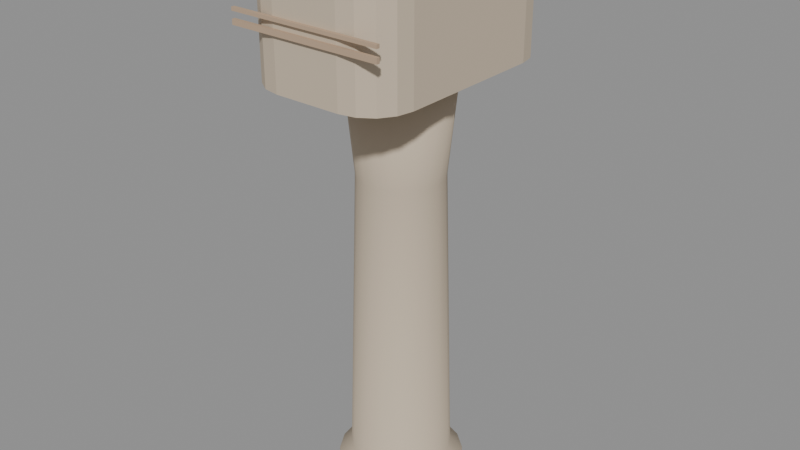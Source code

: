 # Source: city_rail_pier.blend  (saved by Blender 5.4.6; exported with 4.5.12 LTS)
import bpy
from mathutils import Matrix  # noqa: F401  (used for matrix-valued properties, if any)

bpy.ops.wm.read_factory_settings(use_empty=True)
scene = bpy.context.scene
scene.name = 'CityRailPierAsset'

# ---- collections
col_stubby_cityrailpier = bpy.data.collections.new('STUBBY_CityRailPier'); scene.collection.children.link(col_stubby_cityrailpier)

# ---- materials (node trees are filled in below, after node groups)
mat_city_stone = bpy.data.materials.new('City_Stone')
mat_city_stone.use_backface_culling = True
mat_city_stone.diffuse_color = (0.5841, 0.4851, 0.3663, 1.0)
mat_city_stonedark = bpy.data.materials.new('City_StoneDark')
mat_city_stonedark.use_backface_culling = True
mat_city_stonedark.diffuse_color = (0.3325, 0.2542, 0.1746, 1.0)
mat_city_relief = bpy.data.materials.new('City_Relief')
mat_city_relief.use_backface_culling = True
mat_city_relief.diffuse_color = (0.4969, 0.3564, 0.2423, 1.0)

# ---- material node trees
mat_city_stone.use_nodes = True; mat_city_stone.node_tree.nodes.clear()
_N = mat_city_stone.node_tree.nodes; _L = mat_city_stone.node_tree.links
n0 = _N.new('ShaderNodeBsdfPrincipled'); n0.name = 'Principled BSDF'; n0.location = (-200, 100)
n0.inputs[0].default_value = (0.5841, 0.4851, 0.3663, 1.0)
n0.inputs[2].default_value = 0.85
n0.inputs[10].default_value = 0.005
n1 = _N.new('ShaderNodeOutputMaterial'); n1.name = 'Material Output'; n1.location = (200, 100)
_L.new(n0.outputs[0], n1.inputs[0])
n1.is_active_output = True
mat_city_stonedark.use_nodes = True; mat_city_stonedark.node_tree.nodes.clear()
_N = mat_city_stonedark.node_tree.nodes; _L = mat_city_stonedark.node_tree.links
n0 = _N.new('ShaderNodeBsdfPrincipled'); n0.name = 'Principled BSDF'; n0.location = (-200, 100)
n0.inputs[0].default_value = (0.3325, 0.2542, 0.1746, 1.0)
n0.inputs[2].default_value = 0.9
n0.inputs[10].default_value = 0.005
n1 = _N.new('ShaderNodeOutputMaterial'); n1.name = 'Material Output'; n1.location = (200, 100)
_L.new(n0.outputs[0], n1.inputs[0])
n1.is_active_output = True
mat_city_relief.use_nodes = True; mat_city_relief.node_tree.nodes.clear()
_N = mat_city_relief.node_tree.nodes; _L = mat_city_relief.node_tree.links
n0 = _N.new('ShaderNodeBsdfPrincipled'); n0.name = 'Principled BSDF'; n0.location = (-200, 100)
n0.inputs[0].default_value = (0.4969, 0.3564, 0.2423, 1.0)
n0.inputs[2].default_value = 0.92
n0.inputs[10].default_value = 0.005
n1 = _N.new('ShaderNodeOutputMaterial'); n1.name = 'Material Output'; n1.location = (200, 100)
_L.new(n0.outputs[0], n1.inputs[0])
n1.is_active_output = True

# ---- meshes
me_cityrailpier_column = bpy.data.meshes.new('CityRailPier_Column')
me_cityrailpier_column.from_pydata([(0.75, 0.0, 0.0), (0.75, 0.0, 0.3), (0.6, 0.0, 0.45), (0.5, 0.0, 4.0), (0.62, 0.0, 5.2), (0.0, 0.0, 5.2), (0.7048, 0.2565, 0.0), (0.7048, 0.2565, 0.3), (0.5638, 0.2052, 0.45), (0.4698, 0.171, 4.0), (0.5826, 0.2121, 5.2), (0.5745, 0.4821, 0.0), (0.5745, 0.4821, 0.3), (0.4596, 0.3857, 0.45), (0.383, 0.3214, 4.0), (0.4749, 0.3985, 5.2), (0.375, 0.6495, 0.0), (0.375, 0.6495, 0.3), (0.3, 0.5196, 0.45), (0.25, 0.433, 4.0), (0.31, 0.5369, 5.2), (0.1302, 0.7386, 0.0), (0.1302, 0.7386, 0.3), (0.1042, 0.5909, 0.45), (0.08682, 0.4924, 4.0), (0.1077, 0.6106, 5.2), (-0.1302, 0.7386, 0.0), (-0.1302, 0.7386, 0.3), (-0.1042, 0.5909, 0.45), (-0.08682, 0.4924, 4.0), (-0.1077, 0.6106, 5.2), (-0.375, 0.6495, 0.0), (-0.375, 0.6495, 0.3), (-0.3, 0.5196, 0.45), (-0.25, 0.433, 4.0), (-0.31, 0.5369, 5.2), (-0.5745, 0.4821, 0.0), (-0.5745, 0.4821, 0.3), (-0.4596, 0.3857, 0.45), (-0.383, 0.3214, 4.0), (-0.4749, 0.3985, 5.2), (-0.7048, 0.2565, 0.0), (-0.7048, 0.2565, 0.3), (-0.5638, 0.2052, 0.45), (-0.4698, 0.171, 4.0), (-0.5826, 0.2121, 5.2), (-0.75, 9.185e-17, 0.0), (-0.75, 9.185e-17, 0.3), (-0.6, 7.348e-17, 0.45), (-0.5, 6.123e-17, 4.0), (-0.62, 7.593e-17, 5.2), (-0.7048, -0.2565, 0.0), (-0.7048, -0.2565, 0.3), (-0.5638, -0.2052, 0.45), (-0.4698, -0.171, 4.0), (-0.5826, -0.2121, 5.2), (-0.5745, -0.4821, 0.0), (-0.5745, -0.4821, 0.3), (-0.4596, -0.3857, 0.45), (-0.383, -0.3214, 4.0), (-0.4749, -0.3985, 5.2), (-0.375, -0.6495, 0.0), (-0.375, -0.6495, 0.3), (-0.3, -0.5196, 0.45), (-0.25, -0.433, 4.0), (-0.31, -0.5369, 5.2), (-0.1302, -0.7386, 0.0), (-0.1302, -0.7386, 0.3), (-0.1042, -0.5909, 0.45), (-0.08682, -0.4924, 4.0), (-0.1077, -0.6106, 5.2), (0.1302, -0.7386, 0.0), (0.1302, -0.7386, 0.3), (0.1042, -0.5909, 0.45), (0.08682, -0.4924, 4.0), (0.1077, -0.6106, 5.2), (0.375, -0.6495, 0.0), (0.375, -0.6495, 0.3), (0.3, -0.5196, 0.45), (0.25, -0.433, 4.0), (0.31, -0.5369, 5.2), (0.5745, -0.4821, 0.0), (0.5745, -0.4821, 0.3), (0.4596, -0.3857, 0.45), (0.383, -0.3214, 4.0), (0.4749, -0.3985, 5.2), (0.7048, -0.2565, 0.0), (0.7048, -0.2565, 0.3), (0.5638, -0.2052, 0.45), (0.4698, -0.171, 4.0), (0.5826, -0.2121, 5.2)], [], [(0, 6, 7, 1), (1, 7, 8, 2), (2, 8, 9, 3), (3, 9, 10, 4), (4, 10, 5), (6, 11, 12, 7), (7, 12, 13, 8), (8, 13, 14, 9), (9, 14, 15, 10), (10, 15, 5), (11, 16, 17, 12), (12, 17, 18, 13), (13, 18, 19, 14), (14, 19, 20, 15), (15, 20, 5), (16, 21, 22, 17), (17, 22, 23, 18), (18, 23, 24, 19), (19, 24, 25, 20), (20, 25, 5), (21, 26, 27, 22), (22, 27, 28, 23), (23, 28, 29, 24), (24, 29, 30, 25), (25, 30, 5), (26, 31, 32, 27), (27, 32, 33, 28), (28, 33, 34, 29), (29, 34, 35, 30), (30, 35, 5), (31, 36, 37, 32), (32, 37, 38, 33), (33, 38, 39, 34), (34, 39, 40, 35), (35, 40, 5), (36, 41, 42, 37), (37, 42, 43, 38), (38, 43, 44, 39), (39, 44, 45, 40), (40, 45, 5), (41, 46, 47, 42), (42, 47, 48, 43), (43, 48, 49, 44), (44, 49, 50, 45), (45, 50, 5), (46, 51, 52, 47), (47, 52, 53, 48), (48, 53, 54, 49), (49, 54, 55, 50), (50, 55, 5), (51, 56, 57, 52), (52, 57, 58, 53), (53, 58, 59, 54), (54, 59, 60, 55), (55, 60, 5), (56, 61, 62, 57), (57, 62, 63, 58), (58, 63, 64, 59), (59, 64, 65, 60), (60, 65, 5), (61, 66, 67, 62), (62, 67, 68, 63), (63, 68, 69, 64), (64, 69, 70, 65), (65, 70, 5), (66, 71, 72, 67), (67, 72, 73, 68), (68, 73, 74, 69), (69, 74, 75, 70), (70, 75, 5), (71, 76, 77, 72), (72, 77, 78, 73), (73, 78, 79, 74), (74, 79, 80, 75), (75, 80, 5), (76, 81, 82, 77), (77, 82, 83, 78), (78, 83, 84, 79), (79, 84, 85, 80), (80, 85, 5), (81, 86, 87, 82), (82, 87, 88, 83), (83, 88, 89, 84), (84, 89, 90, 85), (85, 90, 5), (86, 0, 1, 87), (87, 1, 2, 88), (88, 2, 3, 89), (89, 3, 4, 90), (90, 4, 5), (86, 81, 76, 71, 66, 61, 56, 51, 46, 41, 36, 31, 26, 21, 16, 11, 6, 0)])
me_cityrailpier_column.polygons.foreach_set('use_smooth', [True] * 91)
_uv = me_cityrailpier_column.uv_layers.new(name='UVMap')
_uv.uv.foreach_set('vector', [0.0, 0.0, 0.2565, 0.0, 0.2565, 0.3, 0.0, 0.3, 0.75, 0.0, 0.7048, 0.2565, 0.5638, 0.2052, 0.6, 0.0, 0.0, 0.45, 0.2052, 0.45, 0.171, 4.0, 0.0, 4.0, 0.0, 4.0, 0.171, 4.0, 0.2121, 5.2, 0.0, 5.2, 0.62, 0.0, 0.5826, 0.2121, 0.0, 0.0, 0.2565, 0.0, 0.4821, 0.0, 0.4821, 0.3, 0.2565, 0.3, 0.7048, 0.2565, 0.5745, 0.4821, 0.4596, 0.3857, 0.5638, 0.2052, 0.2052, 0.45, 0.3857, 0.45, 0.3214, 4.0, 0.171, 4.0, 0.171, 4.0, 0.3214, 4.0, 0.3985, 5.2, 0.2121, 5.2, 0.5826, 0.2121, 0.4749, 0.3985, 0.0, 0.0, 0.5745, 0.0, 0.375, 0.0, 0.375, 0.3, 0.5745, 0.3, 0.5745, 0.4821, 0.375, 0.6495, 0.3, 0.5196, 0.4596, 0.3857, 0.4596, 0.45, 0.3, 0.45, 0.25, 4.0, 0.383, 4.0, 0.383, 4.0, 0.25, 4.0, 0.31, 5.2, 0.4749, 5.2, 0.4749, 0.3985, 0.31, 0.5369, 0.0, 0.0, 0.375, 0.0, 0.1302, 0.0, 0.1302, 0.3, 0.375, 0.3, 0.375, 0.6495, 0.1302, 0.7386, 0.1042, 0.5909, 0.3, 0.5196, 0.3, 0.45, 0.1042, 0.45, 0.08682, 4.0, 0.25, 4.0, 0.25, 4.0, 0.08682, 4.0, 0.1077, 5.2, 0.31, 5.2, 0.31, 0.5369, 0.1077, 0.6106, 0.0, 0.0, 0.1302, 0.0, -0.1302, 0.0, -0.1302, 0.3, 0.1302, 0.3, 0.1302, 0.3, -0.1302, 0.3, -0.1042, 0.45, 0.1042, 0.45, 0.1042, 0.45, -0.1042, 0.45, -0.08682, 4.0, 0.08682, 4.0, 0.08682, 4.0, -0.08682, 4.0, -0.1077, 5.2, 0.1077, 5.2, 0.1077, 0.6106, -0.1077, 0.6106, 0.0, 0.0, -0.1302, 0.0, -0.375, 0.0, -0.375, 0.3, -0.1302, 0.3, -0.1302, 0.7386, -0.375, 0.6495, -0.3, 0.5196, -0.1042, 0.5909, -0.1042, 0.45, -0.3, 0.45, -0.25, 4.0, -0.08682, 4.0, -0.08682, 4.0, -0.25, 4.0, -0.31, 5.2, -0.1077, 5.2, -0.1077, 0.6106, -0.31, 0.5369, 0.0, 0.0, -0.375, 0.0, -0.5745, 0.0, -0.5745, 0.3, -0.375, 0.3, -0.375, 0.6495, -0.5745, 0.4821, -0.4596, 0.3857, -0.3, 0.5196, -0.3, 0.45, -0.4596, 0.45, -0.383, 4.0, -0.25, 4.0, -0.25, 4.0, -0.383, 4.0, -0.4749, 5.2, -0.31, 5.2, -0.31, 0.5369, -0.4749, 0.3985, 0.0, 0.0, 0.4821, 0.0, 0.2565, 0.0, 0.2565, 0.3, 0.4821, 0.3, -0.5745, 0.4821, -0.7048, 0.2565, -0.5638, 0.2052, -0.4596, 0.3857, 0.3857, 0.45, 0.2052, 0.45, 0.171, 4.0, 0.3214, 4.0, 0.3214, 4.0, 0.171, 4.0, 0.2121, 5.2, 0.3985, 5.2, -0.4749, 0.3985, -0.5826, 0.2121, 0.0, 0.0, 0.2565, 0.0, 9.185e-17, 0.0, 9.185e-17, 0.3, 0.2565, 0.3, -0.7048, 0.2565, -0.75, 9.185e-17, -0.6, 7.348e-17, -0.5638, 0.2052, 0.2052, 0.45, 7.348e-17, 0.45, 6.123e-17, 4.0, 0.171, 4.0, 0.171, 4.0, 6.123e-17, 4.0, 7.593e-17, 5.2, 0.2121, 5.2, -0.5826, 0.2121, -0.62, 7.593e-17, 0.0, 0.0, 9.185e-17, 0.0, -0.2565, 0.0, -0.2565, 0.3, 9.185e-17, 0.3, -0.75, 9.185e-17, -0.7048, -0.2565, -0.5638, -0.2052, -0.6, 7.348e-17, 7.348e-17, 0.45, -0.2052, 0.45, -0.171, 4.0, 6.123e-17, 4.0, 6.123e-17, 4.0, -0.171, 4.0, -0.2121, 5.2, 7.593e-17, 5.2, -0.62, 7.593e-17, -0.5826, -0.2121, 0.0, 0.0, -0.2565, 0.0, -0.4821, 0.0, -0.4821, 0.3, -0.2565, 0.3, -0.7048, -0.2565, -0.5745, -0.4821, -0.4596, -0.3857, -0.5638, -0.2052, -0.2052, 0.45, -0.3857, 0.45, -0.3214, 4.0, -0.171, 4.0, -0.171, 4.0, -0.3214, 4.0, -0.3985, 5.2, -0.2121, 5.2, -0.5826, -0.2121, -0.4749, -0.3985, 0.0, 0.0, -0.5745, 0.0, -0.375, 0.0, -0.375, 0.3, -0.5745, 0.3, -0.5745, -0.4821, -0.375, -0.6495, -0.3, -0.5196, -0.4596, -0.3857, -0.4596, 0.45, -0.3, 0.45, -0.25, 4.0, -0.383, 4.0, -0.383, 4.0, -0.25, 4.0, -0.31, 5.2, -0.4749, 5.2, -0.4749, -0.3985, -0.31, -0.5369, 0.0, 0.0, -0.375, 0.0, -0.1302, 0.0, -0.1302, 0.3, -0.375, 0.3, -0.375, -0.6495, -0.1302, -0.7386, -0.1042, -0.5909, -0.3, -0.5196, -0.3, 0.45, -0.1042, 0.45, -0.08682, 4.0, -0.25, 4.0, -0.25, 4.0, -0.08682, 4.0, -0.1077, 5.2, -0.31, 5.2, -0.31, -0.5369, -0.1077, -0.6106, 0.0, 0.0, -0.1302, 0.0, 0.1302, 0.0, 0.1302, 0.3, -0.1302, 0.3, -0.1302, 0.3, 0.1302, 0.3, 0.1042, 0.45, -0.1042, 0.45, -0.1042, 0.45, 0.1042, 0.45, 0.08682, 4.0, -0.08682, 4.0, -0.08682, 4.0, 0.08682, 4.0, 0.1077, 5.2, -0.1077, 5.2, -0.1077, -0.6106, 0.1077, -0.6106, 0.0, 0.0, 0.1302, 0.0, 0.375, 0.0, 0.375, 0.3, 0.1302, 0.3, 0.1302, -0.7386, 0.375, -0.6495, 0.3, -0.5196, 0.1042, -0.5909, 0.1042, 0.45, 0.3, 0.45, 0.25, 4.0, 0.08682, 4.0, 0.08682, 4.0, 0.25, 4.0, 0.31, 5.2, 0.1077, 5.2, 0.1077, -0.6106, 0.31, -0.5369, 0.0, 0.0, 0.375, 0.0, 0.5745, 0.0, 0.5745, 0.3, 0.375, 0.3, 0.375, -0.6495, 0.5745, -0.4821, 0.4596, -0.3857, 0.3, -0.5196, 0.3, 0.45, 0.4596, 0.45, 0.383, 4.0, 0.25, 4.0, 0.25, 4.0, 0.383, 4.0, 0.4749, 5.2, 0.31, 5.2, 0.31, -0.5369, 0.4749, -0.3985, 0.0, 0.0, -0.4821, 0.0, -0.2565, 0.0, -0.2565, 0.3, -0.4821, 0.3, 0.5745, -0.4821, 0.7048, -0.2565, 0.5638, -0.2052, 0.4596, -0.3857, -0.3857, 0.45, -0.2052, 0.45, -0.171, 4.0, -0.3214, 4.0, -0.3214, 4.0, -0.171, 4.0, -0.2121, 5.2, -0.3985, 5.2, 0.4749, -0.3985, 0.5826, -0.2121, 0.0, 0.0, -0.2565, 0.0, 0.0, 0.0, 0.0, 0.3, -0.2565, 0.3, 0.7048, -0.2565, 0.75, 0.0, 0.6, 0.0, 0.5638, -0.2052, -0.2052, 0.45, 0.0, 0.45, 0.0, 4.0, -0.171, 4.0, -0.171, 4.0, 0.0, 4.0, 0.0, 5.2, -0.2121, 5.2, 0.5826, -0.2121, 0.62, 0.0, 0.0, 0.0, 0.7048, -0.2565, 0.5745, -0.4821, 0.375, -0.6495, 0.1302, -0.7386, -0.1302, -0.7386, -0.375, -0.6495, -0.5745, -0.4821, -0.7048, -0.2565, -0.75, 9.185e-17, -0.7048, 0.2565, -0.5745, 0.4821, -0.375, 0.6495, -0.1302, 0.7386, 0.1302, 0.7386, 0.375, 0.6495, 0.5745, 0.4821, 0.7048, 0.2565, 0.75, 0.0])
me_cityrailpier_column.materials.append(mat_city_stone)
me_cityrailpier_column.update()
me_cityrailpier_capital = bpy.data.meshes.new('CityRailPier_Capital')
me_cityrailpier_capital.from_pydata([(0.4, -1.4, 5.2), (0.5913, -1.362, 5.2), (0.7536, -1.254, 5.2), (0.8619, -1.091, 5.2), (0.9, -0.9, 5.2), (0.9, 0.9, 5.2), (0.8619, 1.091, 5.2), (0.7536, 1.254, 5.2), (0.5913, 1.362, 5.2), (0.4, 1.4, 5.2), (-0.4, 1.4, 5.2), (-0.5913, 1.362, 5.2), (-0.7536, 1.254, 5.2), (-0.8619, 1.091, 5.2), (-0.9, 0.9, 5.2), (-0.9, -0.9, 5.2), (-0.8619, -1.091, 5.2), (-0.7536, -1.254, 5.2), (-0.5913, -1.362, 5.2), (-0.4, -1.4, 5.2), (0.4, -1.4, 6.6), (0.5913, -1.362, 6.6), (0.7536, -1.254, 6.6), (0.8619, -1.091, 6.6), (0.9, -0.9, 6.6), (0.9, 0.9, 6.6), (0.8619, 1.091, 6.6), (0.7536, 1.254, 6.6), (0.5913, 1.362, 6.6), (0.4, 1.4, 6.6), (-0.4, 1.4, 6.6), (-0.5913, 1.362, 6.6), (-0.7536, 1.254, 6.6), (-0.8619, 1.091, 6.6), (-0.9, 0.9, 6.6), (-0.9, -0.9, 6.6), (-0.8619, -1.091, 6.6), (-0.7536, -1.254, 6.6), (-0.5913, -1.362, 6.6), (-0.4, -1.4, 6.6)], [], [(19, 18, 17, 16, 15, 14, 13, 12, 11, 10, 9, 8, 7, 6, 5, 4, 3, 2, 1, 0), (20, 21, 22, 23, 24, 25, 26, 27, 28, 29, 30, 31, 32, 33, 34, 35, 36, 37, 38, 39), (0, 1, 21, 20), (1, 2, 22, 21), (2, 3, 23, 22), (3, 4, 24, 23), (4, 5, 25, 24), (5, 6, 26, 25), (6, 7, 27, 26), (7, 8, 28, 27), (8, 9, 29, 28), (9, 10, 30, 29), (10, 11, 31, 30), (11, 12, 32, 31), (12, 13, 33, 32), (13, 14, 34, 33), (14, 15, 35, 34), (15, 16, 36, 35), (16, 17, 37, 36), (17, 18, 38, 37), (18, 19, 39, 38), (19, 0, 20, 39)])
_uv = me_cityrailpier_capital.uv_layers.new(name='UVMap')
_uv.uv.foreach_set('vector', [-0.4, -1.4, -0.5913, -1.362, -0.7536, -1.254, -0.8619, -1.091, -0.9, -0.9, -0.9, 0.9, -0.8619, 1.091, -0.7536, 1.254, -0.5913, 1.362, -0.4, 1.4, 0.4, 1.4, 0.5913, 1.362, 0.7536, 1.254, 0.8619, 1.091, 0.9, 0.9, 0.9, -0.9, 0.8619, -1.091, 0.7536, -1.254, 0.5913, -1.362, 0.4, -1.4, 0.4, -1.4, 0.5913, -1.362, 0.7536, -1.254, 0.8619, -1.091, 0.9, -0.9, 0.9, 0.9, 0.8619, 1.091, 0.7536, 1.254, 0.5913, 1.362, 0.4, 1.4, -0.4, 1.4, -0.5913, 1.362, -0.7536, 1.254, -0.8619, 1.091, -0.9, 0.9, -0.9, -0.9, -0.8619, -1.091, -0.7536, -1.254, -0.5913, -1.362, -0.4, -1.4, 0.4, 5.2, 0.5913, 5.2, 0.5913, 6.6, 0.4, 6.6, 0.5913, 5.2, 0.7536, 5.2, 0.7536, 6.6, 0.5913, 6.6, -1.254, 5.2, -1.091, 5.2, -1.091, 6.6, -1.254, 6.6, -1.091, 5.2, -0.9, 5.2, -0.9, 6.6, -1.091, 6.6, -0.9, 5.2, 0.9, 5.2, 0.9, 6.6, -0.9, 6.6, 0.9, 5.2, 1.091, 5.2, 1.091, 6.6, 0.9, 6.6, 1.091, 5.2, 1.254, 5.2, 1.254, 6.6, 1.091, 6.6, 0.7536, 5.2, 0.5913, 5.2, 0.5913, 6.6, 0.7536, 6.6, 0.5913, 5.2, 0.4, 5.2, 0.4, 6.6, 0.5913, 6.6, 0.4, 5.2, -0.4, 5.2, -0.4, 6.6, 0.4, 6.6, -0.4, 5.2, -0.5913, 5.2, -0.5913, 6.6, -0.4, 6.6, -0.5913, 5.2, -0.7536, 5.2, -0.7536, 6.6, -0.5913, 6.6, 1.254, 5.2, 1.091, 5.2, 1.091, 6.6, 1.254, 6.6, 1.091, 5.2, 0.9, 5.2, 0.9, 6.6, 1.091, 6.6, 0.9, 5.2, -0.9, 5.2, -0.9, 6.6, 0.9, 6.6, -0.9, 5.2, -1.091, 5.2, -1.091, 6.6, -0.9, 6.6, -1.091, 5.2, -1.254, 5.2, -1.254, 6.6, -1.091, 6.6, -0.7536, 5.2, -0.5913, 5.2, -0.5913, 6.6, -0.7536, 6.6, -0.5913, 5.2, -0.4, 5.2, -0.4, 6.6, -0.5913, 6.6, -0.4, 5.2, 0.4, 5.2, 0.4, 6.6, -0.4, 6.6])
me_cityrailpier_capital.materials.append(mat_city_stone)
me_cityrailpier_capital.update()
me_cityrailpier_bearing = bpy.data.meshes.new('CityRailPier_Bearing')
me_cityrailpier_bearing.from_pydata([(0.4, -1.2, 6.6), (0.55, -1.16, 6.6), (0.6598, -1.05, 6.6), (0.7, -0.9, 6.6), (0.7, 0.9, 6.6), (0.6598, 1.05, 6.6), (0.55, 1.16, 6.6), (0.4, 1.2, 6.6), (-0.4, 1.2, 6.6), (-0.55, 1.16, 6.6), (-0.6598, 1.05, 6.6), (-0.7, 0.9, 6.6), (-0.7, -0.9, 6.6), (-0.6598, -1.05, 6.6), (-0.55, -1.16, 6.6), (-0.4, -1.2, 6.6), (0.4, -1.2, 6.75), (0.55, -1.16, 6.75), (0.6598, -1.05, 6.75), (0.7, -0.9, 6.75), (0.7, 0.9, 6.75), (0.6598, 1.05, 6.75), (0.55, 1.16, 6.75), (0.4, 1.2, 6.75), (-0.4, 1.2, 6.75), (-0.55, 1.16, 6.75), (-0.6598, 1.05, 6.75), (-0.7, 0.9, 6.75), (-0.7, -0.9, 6.75), (-0.6598, -1.05, 6.75), (-0.55, -1.16, 6.75), (-0.4, -1.2, 6.75)], [], [(15, 14, 13, 12, 11, 10, 9, 8, 7, 6, 5, 4, 3, 2, 1, 0), (16, 17, 18, 19, 20, 21, 22, 23, 24, 25, 26, 27, 28, 29, 30, 31), (0, 1, 17, 16), (1, 2, 18, 17), (2, 3, 19, 18), (3, 4, 20, 19), (4, 5, 21, 20), (5, 6, 22, 21), (6, 7, 23, 22), (7, 8, 24, 23), (8, 9, 25, 24), (9, 10, 26, 25), (10, 11, 27, 26), (11, 12, 28, 27), (12, 13, 29, 28), (13, 14, 30, 29), (14, 15, 31, 30), (15, 0, 16, 31)])
_uv = me_cityrailpier_bearing.uv_layers.new(name='UVMap')
_uv.uv.foreach_set('vector', [-0.4, -1.2, -0.55, -1.16, -0.6598, -1.05, -0.7, -0.9, -0.7, 0.9, -0.6598, 1.05, -0.55, 1.16, -0.4, 1.2, 0.4, 1.2, 0.55, 1.16, 0.6598, 1.05, 0.7, 0.9, 0.7, -0.9, 0.6598, -1.05, 0.55, -1.16, 0.4, -1.2, 0.4, -1.2, 0.55, -1.16, 0.6598, -1.05, 0.7, -0.9, 0.7, 0.9, 0.6598, 1.05, 0.55, 1.16, 0.4, 1.2, -0.4, 1.2, -0.55, 1.16, -0.6598, 1.05, -0.7, 0.9, -0.7, -0.9, -0.6598, -1.05, -0.55, -1.16, -0.4, -1.2, 0.4, 6.6, 0.55, 6.6, 0.55, 6.75, 0.4, 6.75, -1.16, 6.6, -1.05, 6.6, -1.05, 6.75, -1.16, 6.75, -1.05, 6.6, -0.9, 6.6, -0.9, 6.75, -1.05, 6.75, -0.9, 6.6, 0.9, 6.6, 0.9, 6.75, -0.9, 6.75, 0.9, 6.6, 1.05, 6.6, 1.05, 6.75, 0.9, 6.75, 1.05, 6.6, 1.16, 6.6, 1.16, 6.75, 1.05, 6.75, 0.55, 6.6, 0.4, 6.6, 0.4, 6.75, 0.55, 6.75, 0.4, 6.6, -0.4, 6.6, -0.4, 6.75, 0.4, 6.75, -0.4, 6.6, -0.55, 6.6, -0.55, 6.75, -0.4, 6.75, 1.16, 6.6, 1.05, 6.6, 1.05, 6.75, 1.16, 6.75, 1.05, 6.6, 0.9, 6.6, 0.9, 6.75, 1.05, 6.75, 0.9, 6.6, -0.9, 6.6, -0.9, 6.75, 0.9, 6.75, -0.9, 6.6, -1.05, 6.6, -1.05, 6.75, -0.9, 6.75, -1.05, 6.6, -1.16, 6.6, -1.16, 6.75, -1.05, 6.75, -0.55, 6.6, -0.4, 6.6, -0.4, 6.75, -0.55, 6.75, -0.4, 6.6, 0.4, 6.6, 0.4, 6.75, -0.4, 6.75])
me_cityrailpier_bearing.materials.append(mat_city_stonedark)
me_cityrailpier_bearing.update()
me_cityrailpier_strata0 = bpy.data.meshes.new('CityRailPier_Strata0')
me_cityrailpier_strata0.from_pydata([(-0.92, -1.44, 5.8), (-0.92, -1.44, 5.86), (-0.92, -1.4, 5.8), (-0.92, -1.4, 5.86), (0.92, -1.44, 5.8), (0.92, -1.44, 5.86), (0.92, -1.4, 5.8), (0.92, -1.4, 5.86)], [], [(0, 1, 3, 2), (2, 3, 7, 6), (6, 7, 5, 4), (4, 5, 1, 0), (2, 6, 4, 0), (7, 3, 1, 5)])
_uv = me_cityrailpier_strata0.uv_layers.new(name='UVMap')
_uv.uv.foreach_set('vector', [-1.44, 5.8, -1.44, 5.86, -1.4, 5.86, -1.4, 5.8, -0.92, 5.8, -0.92, 5.86, 0.92, 5.86, 0.92, 5.8, -1.4, 5.8, -1.4, 5.86, -1.44, 5.86, -1.44, 5.8, 0.92, 5.8, 0.92, 5.86, -0.92, 5.86, -0.92, 5.8, -0.92, -1.4, 0.92, -1.4, 0.92, -1.44, -0.92, -1.44, 0.92, -1.4, -0.92, -1.4, -0.92, -1.44, 0.92, -1.44])
me_cityrailpier_strata0.materials.append(mat_city_relief)
me_cityrailpier_strata0.update()
me_cityrailpier_strata1 = bpy.data.meshes.new('CityRailPier_Strata1')
me_cityrailpier_strata1.from_pydata([(-0.92, -1.44, 5.94), (-0.92, -1.44, 5.98), (-0.92, -1.4, 5.94), (-0.92, -1.4, 5.98), (0.92, -1.44, 5.94), (0.92, -1.44, 5.98), (0.92, -1.4, 5.94), (0.92, -1.4, 5.98)], [], [(0, 1, 3, 2), (2, 3, 7, 6), (6, 7, 5, 4), (4, 5, 1, 0), (2, 6, 4, 0), (7, 3, 1, 5)])
_uv = me_cityrailpier_strata1.uv_layers.new(name='UVMap')
_uv.uv.foreach_set('vector', [-1.44, 5.94, -1.44, 5.98, -1.4, 5.98, -1.4, 5.94, -0.92, 5.94, -0.92, 5.98, 0.92, 5.98, 0.92, 5.94, -1.4, 5.94, -1.4, 5.98, -1.44, 5.98, -1.44, 5.94, 0.92, 5.94, 0.92, 5.98, -0.92, 5.98, -0.92, 5.94, -0.92, -1.4, 0.92, -1.4, 0.92, -1.44, -0.92, -1.44, 0.92, -1.4, -0.92, -1.4, -0.92, -1.44, 0.92, -1.44])
me_cityrailpier_strata1.materials.append(mat_city_relief)
me_cityrailpier_strata1.update()

# ---- objects
ob_cityrailpier_root = bpy.data.objects.new('CityRailPier_Root', None)
ob_cityrailpier_column = bpy.data.objects.new('CityRailPier_Column', me_cityrailpier_column)
ob_cityrailpier_capital = bpy.data.objects.new('CityRailPier_Capital', me_cityrailpier_capital)
ob_cityrailpier_bearing = bpy.data.objects.new('CityRailPier_Bearing', me_cityrailpier_bearing)
ob_cityrailpier_strata0 = bpy.data.objects.new('CityRailPier_Strata0', me_cityrailpier_strata0)
ob_cityrailpier_strata1 = bpy.data.objects.new('CityRailPier_Strata1', me_cityrailpier_strata1)
ob_plant_0 = bpy.data.objects.new('Plant_0', None)
ob_city_rail_pier_lod0 = bpy.data.objects.new('city_rail_pier_LOD0', None)

# ---- transforms, parenting, visibility, modifiers, constraints
ob_cityrailpier_root.location = (0.0, 0.0, 0.0)
ob_cityrailpier_column.parent = ob_city_rail_pier_lod0
ob_cityrailpier_column.location = (0.0, 0.0, 0.0)
ob_cityrailpier_capital.parent = ob_city_rail_pier_lod0
ob_cityrailpier_capital.location = (0.0, 0.0, 0.0)
ob_cityrailpier_bearing.parent = ob_city_rail_pier_lod0
ob_cityrailpier_bearing.location = (0.0, 0.0, 0.0)
ob_cityrailpier_strata0.parent = ob_city_rail_pier_lod0
ob_cityrailpier_strata0.location = (0.0, 0.0, 0.0)
ob_cityrailpier_strata1.parent = ob_city_rail_pier_lod0
ob_cityrailpier_strata1.location = (0.0, 0.0, 0.0)
ob_plant_0.parent = ob_cityrailpier_root
ob_plant_0.location = (0.9, 0.0, 0.0)
ob_plant_0.empty_display_type = 'ARROWS'
ob_plant_0.empty_display_size = 0.3
ob_city_rail_pier_lod0.parent = ob_cityrailpier_root
ob_city_rail_pier_lod0.location = (0.0, 0.0, 0.0)

# ---- collection membership
col_stubby_cityrailpier.objects.link(ob_cityrailpier_root)
col_stubby_cityrailpier.objects.link(ob_cityrailpier_column)
col_stubby_cityrailpier.objects.link(ob_cityrailpier_capital)
col_stubby_cityrailpier.objects.link(ob_cityrailpier_bearing)
col_stubby_cityrailpier.objects.link(ob_cityrailpier_strata0)
col_stubby_cityrailpier.objects.link(ob_cityrailpier_strata1)
col_stubby_cityrailpier.objects.link(ob_plant_0)
col_stubby_cityrailpier.objects.link(ob_city_rail_pier_lod0)

# ---- scene / render settings (as saved in the file)
scene.frame_start = 1; scene.frame_end = 250; scene.frame_set(1)
scene.render.engine = 'BLENDER_EEVEE_NEXT'
scene.render.image_settings.exr_codec = 'NONE'
scene.render.use_bake_clear = False
scene.render.bake_margin = 0
scene.render.bake_bias = 0.0
scene.render.bake_samples = 0
scene.render.simplify_subdivision_render = 0
scene.render.simplify_child_particles_render = 0.0
scene.render.compositor_device = 'GPU'
scene.eevee.use_volume_custom_range = False
scene.eevee.gtao_distance = 0.0
scene.eevee.use_fast_gi = False
scene.eevee.fast_gi_thickness_near = 0.1
scene.eevee.fast_gi_thickness_far = 0.0
scene.eevee.ray_tracing_options.screen_trace_thickness = 0.1
bpy.context.view_layer.update()

# ---- added for rendering (the .blend has no active camera and no usable light): camera, sun + grey world if the file has none
cam_auto = bpy.data.cameras.new('AutoCamera')
cam_auto.lens = 50.0
cam_auto.sensor_width = 36.0
cam_auto.clip_end = 1000.0
ob_auto_camera = bpy.data.objects.new('AutoCamera', cam_auto)
scene.collection.objects.link(ob_auto_camera)
ob_auto_camera.location = (6.98613, -8.40336, 8.96391)
ob_auto_camera.rotation_euler = (1.09748, -7.21219e-08, 0.694738)
scene.camera = ob_auto_camera
light_auto_sun = bpy.data.lights.new('AutoSun', 'SUN')
light_auto_sun.energy = 3.0
light_auto_sun.angle = 0.0523599
ob_auto_sun = bpy.data.objects.new('AutoSun', light_auto_sun)
scene.collection.objects.link(ob_auto_sun)
ob_auto_sun.rotation_euler = (0.872665, 0.174533, 0.523599)
if scene.world is None:
    world_auto = bpy.data.worlds.new('AutoWorld')
    world_auto.color = (0.3, 0.3, 0.3)
    scene.world = world_auto
bpy.context.view_layer.update()
